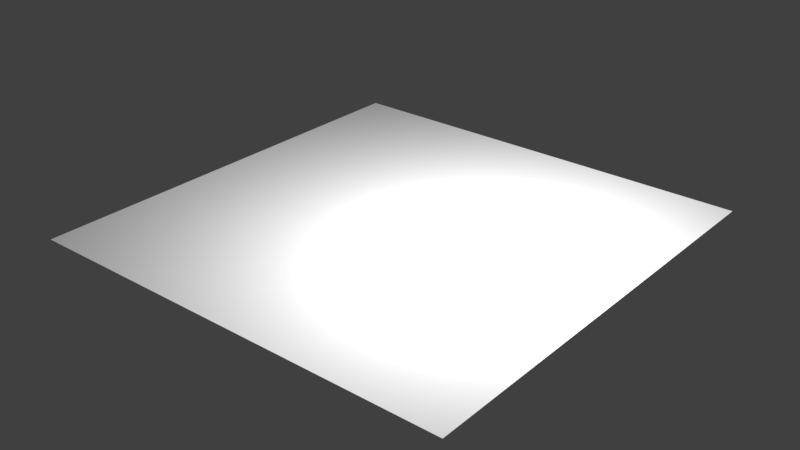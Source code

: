 # Source: point.test.blend  (saved by Blender 2.79.0; exported with 4.5.12 LTS)
import bpy
from mathutils import Matrix  # noqa: F401  (used for matrix-valued properties, if any)

bpy.ops.wm.read_factory_settings(use_empty=True)
scene = bpy.context.scene
scene.name = 'Scene'

# ---- collections
col_collection_1 = bpy.data.collections.new('Collection 1'); scene.collection.children.link(col_collection_1)

# ---- world
world_world = bpy.data.worlds.new('World'); scene.world = world_world
world_world.color = (0.05088, 0.05088, 0.05088)
world_world.use_sun_shadow = False
world_world.sun_shadow_jitter_overblur = 0.0
world_world.cycles.sampling_method = 'MANUAL'

# ---- lights
light_point = bpy.data.lights.new('Point', 'POINT')
light_point.transmission_factor = 0.0
light_point.energy = 100.0
light_point.shadow_buffer_clip_start = 0.5
light_point.shadow_soft_size = 0.1
light_point.shadow_maximum_resolution = 0.006
light_point.use_absolute_resolution = True

# ---- meshes
me_plane_001 = bpy.data.meshes.new('Plane.001')
me_plane_001.from_pydata([(-1.0, -1.0, 0.0), (1.0, -1.0, 0.0), (-1.0, 1.0, 0.0), (1.0, 1.0, 0.0)], [], [(0, 1, 3, 2)])
me_plane_001.use_remesh_preserve_volume = False
me_plane_001.use_remesh_preserve_attributes = False
me_plane_001.use_mirror_vertex_groups = False
me_plane_001.update()

# ---- objects
ob_point = bpy.data.objects.new('Point', light_point)
ob_plane = bpy.data.objects.new('Plane', me_plane_001)

# ---- transforms, parenting, visibility, modifiers, constraints
ob_point.location = (0.5, 0.0, 1.0)
ob_point.lineart.crease_threshold = 0.0
ob_plane.location = (0.0, 0.0, 0.0)
ob_plane.lineart.crease_threshold = 0.0

# ---- collection membership
col_collection_1.objects.link(ob_point)
col_collection_1.objects.link(ob_plane)

# ---- scene / render settings (as saved in the file)
scene.frame_start = 1; scene.frame_end = 250; scene.frame_set(1)
scene.render.engine = 'BLENDER_EEVEE_NEXT'
scene.render.resolution_percentage = 50
scene.render.dither_intensity = 0.0
scene.cycles.use_denoising = False
scene.cycles.samples = 128
scene.cycles.sampling_pattern = 'TABULATED_SOBOL'
scene.cycles.use_adaptive_sampling = False
scene.cycles.use_light_tree = False
scene.cycles.blur_glossy = 0.0
scene.cycles.sample_clamp_indirect = 0.0
scene.view_settings.view_transform = 'Standard'
scene.unit_settings.scale_length = 0.1
bpy.context.view_layer.update()

# ---- added for rendering (the .blend has no active camera): camera
cam_auto = bpy.data.cameras.new('AutoCamera')
cam_auto.lens = 50.0
cam_auto.sensor_width = 36.0
cam_auto.clip_end = 1000.0
ob_auto_camera = bpy.data.objects.new('AutoCamera', cam_auto)
scene.collection.objects.link(ob_auto_camera)
ob_auto_camera.location = (2.61693, -3.14032, 2.09354)
ob_auto_camera.rotation_euler = (1.09748, -7.21219e-08, 0.694738)
scene.camera = ob_auto_camera
bpy.context.view_layer.update()
